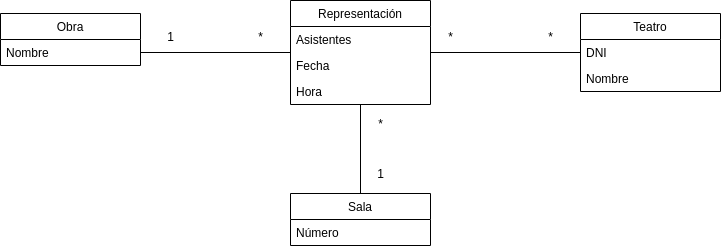

The diagram above was exported from draw.io. Its source (the exported page's mxGraphModel, read from the mxfile embedded in the PNG):
<mxGraphModel dx="942" dy="670" grid="1" gridSize="10" guides="1" tooltips="1" connect="1" arrows="1" fold="1" page="1" pageScale="1" pageWidth="1654" pageHeight="1169" math="0" shadow="0">
  <root>
    <mxCell id="0" />
    <mxCell id="1" parent="0" />
    <mxCell id="nr5DHwaLuSifJrzQ3HDp-54" value="Obra" style="swimlane;fontStyle=0;childLayout=stackLayout;horizontal=1;startSize=26;horizontalStack=0;resizeParent=1;resizeParentMax=0;resizeLast=0;collapsible=1;marginBottom=0;swimlaneFillColor=#ffffff;" vertex="1" parent="1">
      <mxGeometry x="80" y="260" width="140" height="52" as="geometry" />
    </mxCell>
    <mxCell id="nr5DHwaLuSifJrzQ3HDp-55" value="Nombre" style="text;strokeColor=none;fillColor=none;align=left;verticalAlign=top;spacingLeft=4;spacingRight=4;overflow=hidden;rotatable=0;points=[[0,0.5],[1,0.5]];portConstraint=eastwest;" vertex="1" parent="nr5DHwaLuSifJrzQ3HDp-54">
      <mxGeometry y="26" width="140" height="26" as="geometry" />
    </mxCell>
    <mxCell id="nr5DHwaLuSifJrzQ3HDp-72" style="edgeStyle=orthogonalEdgeStyle;rounded=0;orthogonalLoop=1;jettySize=auto;html=1;endArrow=none;endFill=0;" edge="1" parent="1" source="nr5DHwaLuSifJrzQ3HDp-58" target="nr5DHwaLuSifJrzQ3HDp-66">
      <mxGeometry relative="1" as="geometry" />
    </mxCell>
    <mxCell id="nr5DHwaLuSifJrzQ3HDp-58" value="Sala" style="swimlane;fontStyle=0;childLayout=stackLayout;horizontal=1;startSize=26;horizontalStack=0;resizeParent=1;resizeParentMax=0;resizeLast=0;collapsible=1;marginBottom=0;swimlaneFillColor=#ffffff;" vertex="1" parent="1">
      <mxGeometry x="370" y="440" width="140" height="52" as="geometry" />
    </mxCell>
    <mxCell id="nr5DHwaLuSifJrzQ3HDp-61" value="Número" style="text;strokeColor=none;fillColor=none;align=left;verticalAlign=top;spacingLeft=4;spacingRight=4;overflow=hidden;rotatable=0;points=[[0,0.5],[1,0.5]];portConstraint=eastwest;" vertex="1" parent="nr5DHwaLuSifJrzQ3HDp-58">
      <mxGeometry y="26" width="140" height="26" as="geometry" />
    </mxCell>
    <mxCell id="nr5DHwaLuSifJrzQ3HDp-71" style="edgeStyle=orthogonalEdgeStyle;rounded=0;orthogonalLoop=1;jettySize=auto;html=1;endArrow=none;endFill=0;" edge="1" parent="1" source="nr5DHwaLuSifJrzQ3HDp-62" target="nr5DHwaLuSifJrzQ3HDp-66">
      <mxGeometry relative="1" as="geometry" />
    </mxCell>
    <mxCell id="nr5DHwaLuSifJrzQ3HDp-62" value="Teatro" style="swimlane;fontStyle=0;childLayout=stackLayout;horizontal=1;startSize=26;horizontalStack=0;resizeParent=1;resizeParentMax=0;resizeLast=0;collapsible=1;marginBottom=0;swimlaneFillColor=#ffffff;" vertex="1" parent="1">
      <mxGeometry x="660" y="260" width="140" height="78" as="geometry" />
    </mxCell>
    <mxCell id="nr5DHwaLuSifJrzQ3HDp-63" value="DNI" style="text;strokeColor=none;fillColor=none;align=left;verticalAlign=top;spacingLeft=4;spacingRight=4;overflow=hidden;rotatable=0;points=[[0,0.5],[1,0.5]];portConstraint=eastwest;" vertex="1" parent="nr5DHwaLuSifJrzQ3HDp-62">
      <mxGeometry y="26" width="140" height="26" as="geometry" />
    </mxCell>
    <mxCell id="nr5DHwaLuSifJrzQ3HDp-64" value="Nombre" style="text;strokeColor=none;fillColor=none;align=left;verticalAlign=top;spacingLeft=4;spacingRight=4;overflow=hidden;rotatable=0;points=[[0,0.5],[1,0.5]];portConstraint=eastwest;" vertex="1" parent="nr5DHwaLuSifJrzQ3HDp-62">
      <mxGeometry y="52" width="140" height="26" as="geometry" />
    </mxCell>
    <mxCell id="nr5DHwaLuSifJrzQ3HDp-66" value="Representación" style="swimlane;fontStyle=0;childLayout=stackLayout;horizontal=1;startSize=26;horizontalStack=0;resizeParent=1;resizeParentMax=0;resizeLast=0;collapsible=1;marginBottom=0;swimlaneFillColor=#ffffff;" vertex="1" parent="1">
      <mxGeometry x="370" y="247" width="140" height="104" as="geometry" />
    </mxCell>
    <mxCell id="nr5DHwaLuSifJrzQ3HDp-65" value="Asistentes" style="text;strokeColor=none;fillColor=none;align=left;verticalAlign=top;spacingLeft=4;spacingRight=4;overflow=hidden;rotatable=0;points=[[0,0.5],[1,0.5]];portConstraint=eastwest;" vertex="1" parent="nr5DHwaLuSifJrzQ3HDp-66">
      <mxGeometry y="26" width="140" height="26" as="geometry" />
    </mxCell>
    <mxCell id="nr5DHwaLuSifJrzQ3HDp-80" value="Fecha " style="text;strokeColor=none;fillColor=none;align=left;verticalAlign=top;spacingLeft=4;spacingRight=4;overflow=hidden;rotatable=0;points=[[0,0.5],[1,0.5]];portConstraint=eastwest;" vertex="1" parent="nr5DHwaLuSifJrzQ3HDp-66">
      <mxGeometry y="52" width="140" height="26" as="geometry" />
    </mxCell>
    <mxCell id="nr5DHwaLuSifJrzQ3HDp-79" value="Hora" style="text;strokeColor=none;fillColor=none;align=left;verticalAlign=top;spacingLeft=4;spacingRight=4;overflow=hidden;rotatable=0;points=[[0,0.5],[1,0.5]];portConstraint=eastwest;" vertex="1" parent="nr5DHwaLuSifJrzQ3HDp-66">
      <mxGeometry y="78" width="140" height="26" as="geometry" />
    </mxCell>
    <mxCell id="nr5DHwaLuSifJrzQ3HDp-70" style="edgeStyle=orthogonalEdgeStyle;rounded=0;orthogonalLoop=1;jettySize=auto;html=1;endArrow=none;endFill=0;" edge="1" parent="1" source="nr5DHwaLuSifJrzQ3HDp-55" target="nr5DHwaLuSifJrzQ3HDp-66">
      <mxGeometry relative="1" as="geometry" />
    </mxCell>
    <mxCell id="nr5DHwaLuSifJrzQ3HDp-73" value="1" style="text;html=1;resizable=0;autosize=1;align=center;verticalAlign=middle;points=[];fillColor=none;strokeColor=none;rounded=0;" vertex="1" parent="1">
      <mxGeometry x="240" y="273" width="20" height="20" as="geometry" />
    </mxCell>
    <mxCell id="nr5DHwaLuSifJrzQ3HDp-74" value="*" style="text;html=1;resizable=0;autosize=1;align=center;verticalAlign=middle;points=[];fillColor=none;strokeColor=none;rounded=0;" vertex="1" parent="1">
      <mxGeometry x="330" y="273" width="20" height="20" as="geometry" />
    </mxCell>
    <mxCell id="nr5DHwaLuSifJrzQ3HDp-75" value="*" style="text;html=1;resizable=0;autosize=1;align=center;verticalAlign=middle;points=[];fillColor=none;strokeColor=none;rounded=0;" vertex="1" parent="1">
      <mxGeometry x="520" y="273" width="20" height="20" as="geometry" />
    </mxCell>
    <mxCell id="nr5DHwaLuSifJrzQ3HDp-76" value="*" style="text;html=1;resizable=0;autosize=1;align=center;verticalAlign=middle;points=[];fillColor=none;strokeColor=none;rounded=0;" vertex="1" parent="1">
      <mxGeometry x="620" y="273" width="20" height="20" as="geometry" />
    </mxCell>
    <mxCell id="nr5DHwaLuSifJrzQ3HDp-77" value="1" style="text;html=1;resizable=0;autosize=1;align=center;verticalAlign=middle;points=[];fillColor=none;strokeColor=none;rounded=0;" vertex="1" parent="1">
      <mxGeometry x="450" y="410" width="20" height="20" as="geometry" />
    </mxCell>
    <mxCell id="nr5DHwaLuSifJrzQ3HDp-78" value="*" style="text;html=1;resizable=0;autosize=1;align=center;verticalAlign=middle;points=[];fillColor=none;strokeColor=none;rounded=0;" vertex="1" parent="1">
      <mxGeometry x="450" y="360" width="20" height="20" as="geometry" />
    </mxCell>
  </root>
</mxGraphModel>